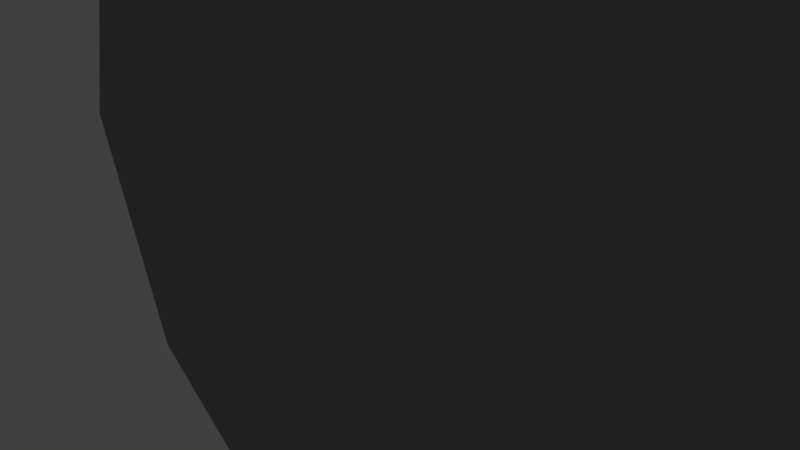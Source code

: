 # Source: Gold_Mine.blend  (saved by Blender 2.79.0; exported with 4.5.12 LTS)
import bpy
from mathutils import Matrix  # noqa: F401  (used for matrix-valued properties, if any)

bpy.ops.wm.read_factory_settings(use_empty=True)
scene = bpy.context.scene
scene.name = 'Scene'

# ---- collections
col_collection_1 = bpy.data.collections.new('Collection 1'); scene.collection.children.link(col_collection_1)

# ---- materials (node trees are filled in below, after node groups)
mat_stone = bpy.data.materials.new('Stone')
mat_stone.alpha_threshold = 0.0
mat_stone.use_transparent_shadow = False
mat_stone.diffuse_color = (0.2883, 0.2883, 0.2883, 1.0)
mat_stone.roughness = 0.5
mat_stone.specular_intensity = 0.0
mat_wood = bpy.data.materials.new('Wood')
mat_wood.alpha_threshold = 0.0
mat_wood.use_transparent_shadow = False
mat_wood.diffuse_color = (0.2019, 0.07416, 0.03965, 1.0)
mat_wood.roughness = 0.5
mat_wood.specular_intensity = 0.0
mat_gold = bpy.data.materials.new('Gold')
mat_gold.alpha_threshold = 0.0
mat_gold.use_transparent_shadow = False
mat_gold.diffuse_color = (0.6738, 0.3641, 0.02762, 1.0)
mat_gold.roughness = 0.5

# ---- material node trees

# ---- world
world_world = bpy.data.worlds.new('World'); scene.world = world_world
world_world.color = (0.05088, 0.05088, 0.05088)
world_world.use_sun_shadow = False
world_world.sun_shadow_jitter_overblur = 0.0
world_world.cycles.sampling_method = 'MANUAL'

# ---- cameras
cam_camera = bpy.data.cameras.new('Camera')
cam_camera.clip_end = 100.0
cam_camera.lens = 35.0
cam_camera.sensor_width = 32.0
cam_camera.sensor_height = 18.0
cam_camera.ortho_scale = 7.314
cam_camera.dof.focus_distance = 0.0
cam_camera.dof.aperture_fstop = 128.0

# ---- lights
light_lamp = bpy.data.lights.new('Lamp', 'POINT')
light_lamp.transmission_factor = 0.0
light_lamp.cutoff_distance = 30.0
light_lamp.energy = 100.0
light_lamp.shadow_buffer_clip_start = 1.001
light_lamp.shadow_soft_size = 0.1
light_lamp.shadow_maximum_resolution = 0.006
light_lamp.use_absolute_resolution = True

# ---- meshes
me_icosphere = bpy.data.meshes.new('Icosphere')
me_icosphere.from_pydata([(-5.076, 3.358, 0.9807), (-3.943, 3.354, -5.427), (3.24, 2.736, -4.273), (6.776, 3.269, 0.743), (-0.8602, 2.7, 4.125), (0.06241, 6.241, 0.437), (-2.318, 1.013e-07, 7.133), (2.318, -1.013e-07, 7.133), (-7.5, 3.278e-07, 5.662e-07), (-6.068, 2.652e-07, 4.408), (-2.318, 1.013e-07, -7.133), (-6.068, 2.652e-07, -4.408), (6.068, -2.652e-07, -4.408), (2.318, -1.013e-07, -7.133), (6.068, -2.652e-07, 4.408), (7.5, -3.278e-07, -5.662e-07), (-3.248, 4.744, 3.78), (-6.068, 3.943, -1.972), (-0.3713, 4.693, -4.584), (5.994, 4.042, -1.462), (4.694, 3.289, 4.66), (-2.572, 5.063, 1.78), (-1.449, 5.401, 3.197), (-0.6321, 5.142, -4.146), (0.1656, 4.804, -4.249), (4.277, 3.989, 0.2573), (-1.16, 5.071e-08, 4.125), (1.16, -5.071e-08, 4.125), (0.8602, 2.7, 4.125), (-1.16, 5.071e-08, 7.5), (-0.8602, 2.7, 7.5), (1.16, -5.071e-08, 7.5), (0.8602, 2.7, 7.5), (1.125, 3.0, 7.5), (1.5, -6.557e-08, 7.5), (-1.5, 6.557e-08, 7.5), (-1.125, 3.0, 7.5), (0.8602, 2.7, 7.125), (1.16, -5.071e-08, 7.125), (-1.16, 5.071e-08, 7.125), (-0.8602, 2.7, 7.125), (1.125, 3.0, 7.125), (-1.125, 3.0, 7.125), (1.5, -6.557e-08, 7.125), (-1.5, 6.557e-08, 7.125), (-2.267, 4.642, 0.7706), (0.1983, 5.386, 3.882), (-3.75, 3.943, 5.161), (6.068, 3.943, -1.972), (7.324, 2.701, 1.572), (3.308, 3.858, 0.7913), (1.876, 3.858, -3.617), (-1.955, 5.483, -3.123), (-0.7029, 3.325, -5.225)], [], [(0, 47, 45), (1, 17, 52), (2, 53, 51), (3, 19, 25), (46, 50, 5), (46, 20, 50), (20, 49, 50), (50, 51, 5), (50, 48, 51), (48, 2, 51), (51, 52, 5), (24, 18, 23), (53, 1, 52), (52, 45, 5), (52, 17, 45), (17, 0, 45), (45, 46, 5), (21, 16, 22), (43, 41, 33, 34), (7, 14, 20), (14, 49, 20), (15, 48, 49), (15, 12, 48), (12, 2, 48), (13, 53, 2), (13, 10, 53), (10, 1, 53), (11, 17, 1), (11, 8, 17), (8, 0, 17), (9, 47, 0), (9, 6, 47), (32, 30, 40, 37), (14, 15, 49), (12, 13, 2), (10, 11, 1), (8, 9, 0), (32, 31, 34, 33), (37, 40, 4, 28), (30, 32, 33, 36), (29, 30, 36, 35), (31, 32, 37, 38), (30, 29, 39, 40), (29, 31, 38, 39), (33, 41, 42, 36), (35, 36, 42, 44), (27, 28, 4, 26), (38, 37, 28, 27), (40, 39, 26, 4), (39, 38, 27, 26), (41, 37, 40, 42), (40, 42, 44, 43, 39), (41, 37, 38, 39, 43), (37, 38, 7, 20), (20, 46, 37), (47, 37, 46), (47, 40, 37), (40, 47, 6, 39), (7, 38, 27, 26, 39, 6, 9, 8, 11, 10, 13, 12, 15, 14), (21, 22, 46, 45), (16, 21, 45, 47), (22, 16, 47, 46), (19, 3, 49, 48), (3, 25, 50, 49), (25, 19, 48, 50), (24, 23, 52, 51), (18, 24, 51, 53), (23, 18, 53, 52)])
me_icosphere.polygons.foreach_set('material_index', [0, 0, 0, 2, 0, 0, 0, 0, 0, 0, 0, 2, 0, 0, 0, 0, 0, 2, 1, 0, 0, 0, 0, 0, 0, 0, 0, 0, 0, 0, 0, 0, 0, 0, 0, 0, 0, 1, 0, 1, 1, 1, 1, 1, 1, 1, 0, 0, 0, 0, 0, 0, 0, 0, 0, 0, 0, 0, 0, 0, 0, 0, 0, 0, 0, 0, 0, 0])
me_icosphere.materials.append(mat_stone)
me_icosphere.materials.append(mat_wood)
me_icosphere.materials.append(mat_gold)
me_icosphere.use_remesh_preserve_volume = False
me_icosphere.use_remesh_preserve_attributes = False
me_icosphere.use_mirror_vertex_groups = False
me_icosphere.update()

# ---- objects
ob_icosphere = bpy.data.objects.new('Icosphere', me_icosphere)
ob_lamp = bpy.data.objects.new('Lamp', light_lamp)
ob_camera = bpy.data.objects.new('Camera', cam_camera)

# ---- transforms, parenting, visibility, modifiers, constraints
ob_icosphere.location = (0.0, 0.0, 0.0)
ob_icosphere.lineart.crease_threshold = 0.0
ob_lamp.location = (4.076, 1.005, 5.904)
ob_lamp.rotation_euler = (0.6503, 0.05522, 1.866)
ob_lamp.lock_rotations_4d = False
ob_lamp.empty_display_type = 'ARROWS'
ob_lamp.color = (0.0, 0.0, 0.0, 0.0)
ob_lamp.lineart.crease_threshold = 0.0
ob_camera.location = (7.481, -6.508, 5.344)
ob_camera.rotation_euler = (1.109, 0.0, 0.8149)
ob_camera.lock_rotations_4d = False
ob_camera.empty_display_type = 'ARROWS'
ob_camera.color = (0.0, 0.0, 0.0, 0.0)
ob_camera.display_type = 'WIRE'
ob_camera.lineart.crease_threshold = 0.0

# ---- collection membership
col_collection_1.objects.link(ob_icosphere)
col_collection_1.objects.link(ob_lamp)
col_collection_1.objects.link(ob_camera)

# ---- scene / render settings (as saved in the file)
scene.camera = ob_camera
scene.frame_start = 1; scene.frame_end = 250; scene.frame_set(1)
scene.render.engine = 'BLENDER_EEVEE_NEXT'
scene.render.resolution_percentage = 50
scene.render.dither_intensity = 0.0
scene.cycles.use_denoising = False
scene.cycles.samples = 128
scene.cycles.sampling_pattern = 'TABULATED_SOBOL'
scene.cycles.use_adaptive_sampling = False
scene.cycles.use_light_tree = False
scene.cycles.blur_glossy = 0.0
scene.cycles.sample_clamp_indirect = 0.0
scene.view_settings.view_transform = 'Standard'
bpy.context.view_layer.update()
